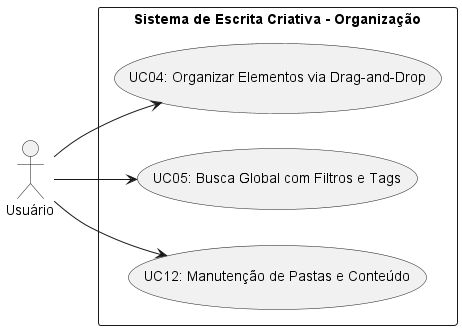

The diagram above was rendered by PlantUML. Its source (embedded in the PNG):
@startuml Diagrama02
left to right direction

actor "Usuário"as U

rectangle "Sistema de Escrita Criativa - Organização" {
    usecase "UC04: Organizar Elementos via Drag-and-Drop" as UC04
    usecase "UC05: Busca Global com Filtros e Tags" as UC05
    usecase "UC12: Manutenção de Pastas e Conteúdo" as UC12
}

U --> UC04
U --> UC05
U --> UC12
@enduml